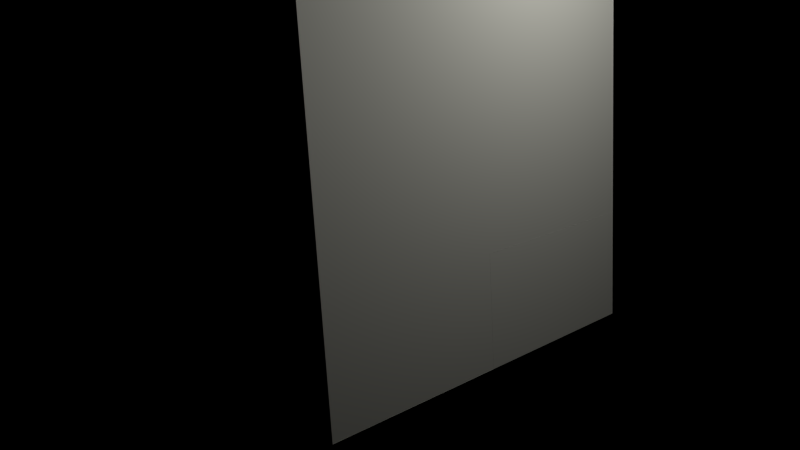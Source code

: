 # Source: verlet_molecular_v06b.blend  (saved by Blender 2.62.0; exported with 4.5.12 LTS)
import bpy
from mathutils import Matrix  # noqa: F401  (used for matrix-valued properties, if any)

bpy.ops.wm.read_factory_settings(use_empty=True)
scene = bpy.context.scene
scene.name = 'Scene'

# ---- collections
col_collection_1 = bpy.data.collections.new('Collection 1'); scene.collection.children.link(col_collection_1)

# ---- materials (node trees are filled in below, after node groups)
mat_mur = bpy.data.materials.new('Mur')
mat_mur.alpha_threshold = 0.0
mat_mur.use_transparent_shadow = False
mat_mur.roughness = 0.5
mat_mur.specular_intensity = 0.2887
mat_mur.line_color = (0.0, 0.0, 0.0, 1.0)
mat_clear = bpy.data.materials.new('clear')
mat_clear.alpha_threshold = 0.0
mat_clear.use_transparent_shadow = False
mat_clear.roughness = 0.5
mat_sss_off = bpy.data.materials.new('SSS_off')
mat_sss_off.alpha_threshold = 0.0
mat_sss_off.use_transparent_shadow = False
mat_sss_off.roughness = 0.5
mat_sss_off.specular_intensity = 0.316
mat_sss_off.line_color = (0.0, 0.0, 0.0, 1.0)

# ---- material node trees

# ---- world
world_world = bpy.data.worlds.new('World'); scene.world = world_world
world_world.color = (0.0, 0.0, 0.0)
world_world.use_sun_shadow = False
world_world.sun_shadow_jitter_overblur = 0.0
world_world.cycles.sampling_method = 'MANUAL'
world_world.cycles.sample_map_resolution = 256
world_world.light_settings.distance = 2.0

# ---- cameras
cam_camera = bpy.data.cameras.new('Camera')
cam_camera.clip_end = 100.0
cam_camera.lens = 35.0
cam_camera.sensor_width = 32.0
cam_camera.sensor_height = 18.0
cam_camera.ortho_scale = 7.314
cam_camera.dof.focus_distance = 0.0
cam_camera.dof.aperture_fstop = 128.0

# ---- lights
light_lamp = bpy.data.lights.new('Lamp', 'POINT')
light_lamp.color = (1.0, 0.9925, 0.8784)
light_lamp.transmission_factor = 0.0
light_lamp.cutoff_distance = 30.0
light_lamp.energy = 220.0
light_lamp.shadow_buffer_clip_start = 1.001
light_lamp.shadow_soft_size = 0.75
light_lamp.shadow_maximum_resolution = 0.006
light_lamp.use_absolute_resolution = True
light_lamp.cycles.use_multiple_importance_sampling = False

# ---- meshes
me_cube_004 = bpy.data.meshes.new('Cube.004')
me_cube_004.from_pydata([(-1.0, -0.01158, 0.0), (-1.0, -0.01158, 0.9879), (-1.0, 1.657, 0.9879), (0.99, -0.01158, 0.0), (0.99, -0.01158, 0.9879), (0.99, 1.657, 0.9879), (-1.0, -1.678, 0.0), (0.99, -1.678, 0.0)], [], [(0, 3, 4, 1), (1, 4, 5, 2), (0, 6, 7, 3)])
_uv = me_cube_004.uv_layers.new(name='UVMap')
_uv.uv.foreach_set('vector', [0.9983, 9.917e-09, 0.9567, 8.677e-09, 0.9567, 0.3328, 0.9983, 0.3328, 0.8319, 4.959e-09, 0.8319, 0.08319, 0.9983, 0.08319, 0.9983, 9.917e-09, 0.8319, 4.959e-09, 0.7487, 2.479e-09, 0.7487, 0.08319, 0.8319, 0.08319])
me_cube_004.materials.append(mat_mur)
me_cube_004.use_remesh_preserve_volume = False
me_cube_004.use_remesh_preserve_attributes = False
me_cube_004.use_mirror_vertex_groups = False
me_cube_004.update()
me_cone = bpy.data.meshes.new('Cone')
me_cone.from_pydata([(-0.2829, 0.4727, -0.002863), (0.2679, -0.4814, -0.002863), (-1.076, -0.6212, -0.002863), (-0.007334, -0.004234, 1.365)], [], [(3, 2, 1), (3, 0, 2)])
me_cone.materials.append(mat_mur)
me_cone.use_remesh_preserve_volume = False
me_cone.use_remesh_preserve_attributes = False
me_cone.use_mirror_vertex_groups = False
me_cone.update()
me_cube_002 = bpy.data.meshes.new('Cube.002')
me_cube_002.from_pydata([(0.9893, -1.677, 3.817), (-1.0, 1.659, 3.821), (-1.0, -1.677, 3.817), (0.9893, 1.659, 3.821), (-1.0, -1.679, 0.0), (0.9893, -1.679, 0.0), (0.9893, 1.657, 0.0)], [], [(3, 0, 2, 1), (0, 3, 6, 5), (2, 0, 5, 4)])
_uv = me_cube_002.uv_layers.new(name='UVMap')
_uv.uv.foreach_set('vector', [1.0, 1.0, 0.0, 1.0, 0.0, 0.0, 1.0, 0.0, 1.0, 1.0, 1.0, 0.0, 0.0, 0.0, 0.0, 1.0, 1.0, 1.0, 0.0, 1.0, 0.0, 0.0, 1.0, 0.0])
me_cube_002.materials.append(mat_clear)
me_cube_002.use_remesh_preserve_volume = False
me_cube_002.use_remesh_preserve_attributes = False
me_cube_002.use_mirror_vertex_groups = False
me_cube_002.update()
me_cube_003 = bpy.data.meshes.new('Cube.003')
me_cube_003.from_pydata([(0.9901, 1.655, 3.821), (-1.0, -1.681, 3.817), (-1.0, 1.655, 3.821), (0.9901, 1.654, 0.9873), (-1.0, 1.654, 0.9856), (-1.0, -1.681, 0.9859), (-1.0, 0.01155, 3.819), (-1.0, 0.01099, 0.9849), (-1.0, -1.681, -0.005144), (-1.0, 0.01099, -0.004394)], [], [(3, 0, 2, 4), (5, 7, 6, 1), (7, 4, 2, 6), (7, 5, 8, 9)])
_uv = me_cube_003.uv_layers.new(name='UVMap')
_uv.uv.foreach_set('vector', [7.934e-08, 0.5, 0.0, 1.0, 0.3328, 1.0, 0.3328, 0.5, 0.0, 1.0, 0.5, 1.0, 0.5, 0.0, 0.0, 0.0, 0.5, 1.0, 1.0, 1.0, 1.0, 0.0, 0.5, 0.0, 0.0, 0.0, 1.0, 0.0, 1.0, 1.0, 0.0, 1.0])
me_cube_003.materials.append(mat_mur)
me_cube_003.use_remesh_preserve_volume = False
me_cube_003.use_remesh_preserve_attributes = False
me_cube_003.use_mirror_vertex_groups = False
me_cube_003.update()
me_cube = bpy.data.meshes.new('Cube')
me_cube.from_pydata([(1.0, 1.0, -1.0), (1.0, -1.0, -1.0), (-1.0, -1.0, -1.0), (-1.0, 1.0, -1.0), (1.0, 1.0, 1.0), (1.0, -1.0, 1.0), (-1.0, -1.0, 1.0), (-1.0, 1.0, 1.0)], [], [(0, 1, 2, 3), (4, 7, 6, 5), (0, 4, 5, 1), (1, 5, 6, 2), (2, 6, 7, 3), (4, 0, 3, 7)])
me_cube.materials.append(mat_sss_off)
me_cube.use_remesh_preserve_volume = False
me_cube.use_remesh_preserve_attributes = False
me_cube.use_mirror_vertex_groups = False
me_cube.update()
me_sphere_001 = bpy.data.meshes.new('Sphere.001')
me_sphere_001.from_pydata([(0.3827, 0.0, 0.9239), (0.7071, 0.0, 0.7071), (0.9239, 0.0, 0.3827), (1.0, 0.0, -4.371e-08), (0.9239, 0.0, -0.3827), (0.7071, 0.0, -0.7071), (0.3827, 0.0, -0.9239), (0.2706, 0.2706, -0.9239), (0.5, 0.5, -0.7071), (0.6533, 0.6533, -0.3827), (0.7071, 0.7071, 0.0), (0.6533, 0.6533, 0.3827), (0.5, 0.5, 0.7071), (0.2706, 0.2706, 0.9239), (0.0, 0.0, 1.0), (-3.72e-08, 0.3827, 0.9239), (-5.088e-08, 0.7071, 0.7071), (-8.109e-08, 0.9239, 0.3827), (-8.429e-08, 1.0, 0.0), (-8.109e-08, 0.9239, -0.3827), (-5.088e-08, 0.7071, -0.7071), (-3.72e-08, 0.3827, -0.9239), (-0.2706, 0.2706, -0.9239), (-0.5, 0.5, -0.7071), (-0.6533, 0.6533, -0.3827), (-0.7071, 0.7071, 0.0), (-0.6533, 0.6533, 0.3827), (-0.5, 0.5, 0.7071), (-0.2706, 0.2706, 0.9239), (-0.3827, -7.935e-08, 0.9239), (-0.7071, -1.141e-07, 0.7071), (-0.9239, -1.654e-07, 0.3827), (-1.0, -1.686e-07, 0.0), (-0.9239, -1.654e-07, -0.3827), (-0.7071, -1.141e-07, -0.7071), (-0.3827, -5.828e-08, -0.9239), (-1.068e-07, -1.068e-07, -1.0), (-0.2706, -0.2706, -0.9239), (-0.5, -0.5, -0.7071), (-0.6533, -0.6533, -0.3827), (-0.7071, -0.7071, 0.0), (-0.6533, -0.6533, 0.3827), (-0.5, -0.5, 0.7071), (-0.2706, -0.2706, 0.9239), (1.215e-07, -0.3827, 0.9239), (1.773e-07, -0.7071, 0.7071), (2.497e-07, -0.9239, 0.3827), (2.529e-07, -1.0, 0.0), (2.497e-07, -0.9239, -0.3827), (1.773e-07, -0.7071, -0.7071), (1.004e-07, -0.3827, -0.9239), (0.2706, -0.2706, -0.9239), (0.5, -0.5, -0.7071), (0.6533, -0.6533, -0.3827), (0.7071, -0.7071, 0.0), (0.6533, -0.6533, 0.3827), (0.5, -0.5, 0.7071), (0.2706, -0.2706, 0.9239)], [], [(6, 36, 7), (5, 6, 7, 8), (4, 5, 8, 9), (3, 4, 9, 10), (2, 3, 10, 11), (1, 2, 11, 12), (0, 1, 12, 13), (14, 0, 13), (14, 13, 15), (13, 12, 16, 15), (12, 11, 17, 16), (11, 10, 18, 17), (10, 9, 19, 18), (9, 8, 20, 19), (8, 7, 21, 20), (7, 36, 21), (21, 36, 22), (20, 21, 22, 23), (19, 20, 23, 24), (18, 19, 24, 25), (17, 18, 25, 26), (16, 17, 26, 27), (15, 16, 27, 28), (14, 15, 28), (14, 28, 29), (28, 27, 30, 29), (27, 26, 31, 30), (26, 25, 32, 31), (25, 24, 33, 32), (24, 23, 34, 33), (23, 22, 35, 34), (22, 36, 35), (35, 36, 37), (34, 35, 37, 38), (33, 34, 38, 39), (32, 33, 39, 40), (31, 32, 40, 41), (30, 31, 41, 42), (29, 30, 42, 43), (14, 29, 43), (14, 43, 44), (43, 42, 45, 44), (42, 41, 46, 45), (41, 40, 47, 46), (40, 39, 48, 47), (39, 38, 49, 48), (38, 37, 50, 49), (37, 36, 50), (50, 36, 51), (49, 50, 51, 52), (48, 49, 52, 53), (47, 48, 53, 54), (46, 47, 54, 55), (45, 46, 55, 56), (44, 45, 56, 57), (14, 44, 57), (57, 0, 14), (1, 0, 57, 56), (56, 55, 2, 1), (55, 54, 3, 2), (54, 53, 4, 3), (53, 52, 5, 4), (52, 51, 6, 5), (51, 36, 6)])
me_sphere_001.polygons.foreach_set('use_smooth', [True] * 64)
me_sphere_001.materials.append(mat_sss_off)
me_sphere_001.use_remesh_preserve_volume = False
me_sphere_001.use_remesh_preserve_attributes = False
me_sphere_001.use_mirror_vertex_groups = False
me_sphere_001.update()

# ---- objects
ob_mur_arriere_001 = bpy.data.objects.new('mur_arriere.001', me_cube_004)
ob_cone = bpy.data.objects.new('Cone', me_cone)
ob_verre = bpy.data.objects.new('verre', me_cube_002)
ob_mur_arriere = bpy.data.objects.new('mur_arriere', me_cube_003)
ob_cube = bpy.data.objects.new('Cube', me_cube)
ob_inst = bpy.data.objects.new('inst', me_sphere_001)
ob_lamp = bpy.data.objects.new('Lamp', light_lamp)
ob_camera = bpy.data.objects.new('Camera', cam_camera)

# ---- transforms, parenting, visibility, modifiers, constraints
ob_mur_arriere_001.location = (0.0, 0.0, 0.0)
ob_mur_arriere_001.scale = (1.515, 1.515, 1.5)
ob_mur_arriere_001.lineart.crease_threshold = 0.0
_m = ob_mur_arriere_001.modifiers.new('Collision', 'COLLISION')
ob_cone.parent = ob_mur_arriere_001
ob_cone.matrix_parent_inverse = Matrix(((0.6601, 0.0, 0.0, 0.0), (0.0, 0.6601, 0.0, 0.0), (0.0, 0.0, 0.6667, 0.0), (0.0, 0.0, 0.0, 1.0)))
ob_cone.location = (-6.34e-09, 1.647, 0.0)
ob_cone.rotation_euler = (0.0, -0.0, 1.047)
ob_cone.lineart.crease_threshold = 0.0
_m = ob_cone.modifiers.new('Collision', 'COLLISION')
ob_verre.parent = ob_mur_arriere_001
ob_verre.matrix_parent_inverse = Matrix(((0.6601, 0.0, 0.0, 0.0), (0.0, 0.6601, 0.0, 0.0), (0.0, 0.0, 0.6667, 0.0), (0.0, 0.0, 0.0, 1.0)))
ob_verre.location = (0.0, 0.0, 0.0)
ob_verre.scale = (1.515, 1.515, 1.5)
ob_verre.display_type = 'WIRE'
ob_verre.lineart.crease_threshold = 0.0
_m = ob_verre.modifiers.new('Collision', 'COLLISION')
ob_mur_arriere.parent = ob_mur_arriere_001
ob_mur_arriere.matrix_parent_inverse = Matrix(((0.6601, 0.0, 0.0, 0.0), (0.0, 0.6601, 0.0, 0.0), (0.0, 0.0, 0.6667, 0.0), (0.0, 0.0, 0.0, 1.0)))
ob_mur_arriere.location = (0.0, 0.0, 0.0)
ob_mur_arriere.scale = (1.515, 1.515, 1.5)
ob_mur_arriere.lineart.crease_threshold = 0.0
_m = ob_mur_arriere.modifiers.new('Collision', 'COLLISION')
ob_cube.location = (0.0, -0.6351, 3.731)
ob_cube.lock_rotations_4d = False
ob_cube.empty_display_type = 'ARROWS'
ob_cube.show_instancer_for_render = False
ob_cube.display_type = 'WIRE'
ob_cube.lineart.crease_threshold = 0.0
_m = ob_cube.modifiers.new('ParticleSystem 1', 'PARTICLE_SYSTEM')
ob_inst.location = (-3.334, -8.016, -2.752)
ob_inst.lineart.crease_threshold = 0.0
_m = ob_inst.modifiers.new('Subsurf', 'SUBSURF')
_m.uv_smooth = 'PRESERVE_CORNERS'
_m.quality = 1
_m.render_levels = 1
_m.show_only_control_edges = False
ob_lamp.location = (4.076, 1.005, 5.904)
ob_lamp.rotation_euler = (0.6503, 0.05522, 1.866)
ob_lamp.lock_rotations_4d = False
ob_lamp.empty_display_type = 'ARROWS'
ob_lamp.color = (0.0, 0.0, 0.0, 0.0)
ob_lamp.lineart.crease_threshold = 0.0
ob_camera.location = (8.275, -7.459, 4.427)
ob_camera.rotation_euler = (1.323, 0.05674, 0.8287)
ob_camera.lock_rotations_4d = False
ob_camera.empty_display_type = 'ARROWS'
ob_camera.color = (0.0, 0.0, 0.0, 0.0)
ob_camera.display_type = 'WIRE'
ob_camera.lineart.crease_threshold = 0.0

# ---- collection membership
col_collection_1.objects.link(ob_mur_arriere_001)
col_collection_1.objects.link(ob_cone)
col_collection_1.objects.link(ob_verre)
col_collection_1.objects.link(ob_mur_arriere)
col_collection_1.objects.link(ob_cube)
col_collection_1.objects.link(ob_inst)
col_collection_1.objects.link(ob_lamp)
col_collection_1.objects.link(ob_camera)

# ---- scene / render settings (as saved in the file)
scene.camera = ob_camera
scene.frame_start = 1; scene.frame_end = 160; scene.frame_set(0)
scene.render.engine = 'BLENDER_EEVEE_NEXT'
scene.render.image_settings.compression = 90
scene.render.resolution_x = 1280
scene.render.resolution_y = 720
scene.render.dither_intensity = 0.0
scene.render.use_compositing = False
scene.render.bake_margin = 2
scene.render.bake_bias = 0.0
scene.render.simplify_subdivision = 0
scene.render.simplify_subdivision_render = 0
scene.cycles.use_denoising = False
scene.cycles.samples = 10
scene.cycles.sampling_pattern = 'TABULATED_SOBOL'
scene.cycles.light_sampling_threshold = 0.0
scene.cycles.use_adaptive_sampling = False
scene.cycles.use_light_tree = False
scene.cycles.blur_glossy = 0.0
scene.cycles.volume_bounces = 1
scene.cycles.pixel_filter_type = 'GAUSSIAN'
scene.cycles.sample_clamp_indirect = 0.0
scene.view_settings.view_transform = 'Standard'
scene.unit_settings.scale_length = 0.1
bpy.context.view_layer.update()
